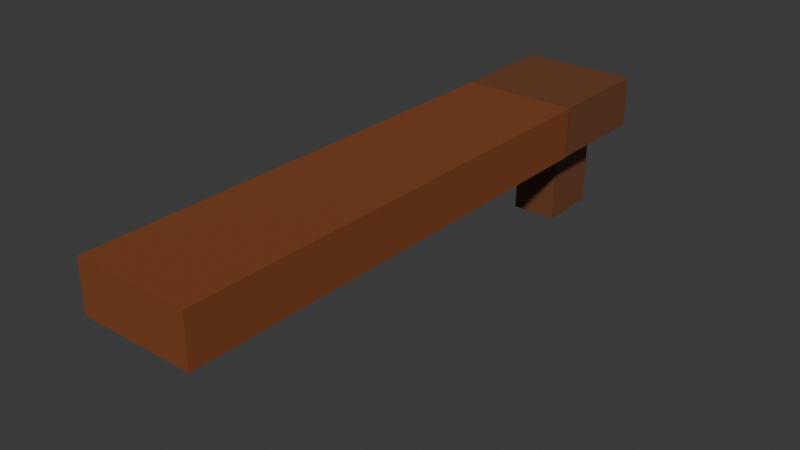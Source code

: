 # Source: ShotGun.blend  (saved by Blender 4.5.90; exported with 4.5.12 LTS)
import bpy
from mathutils import Matrix  # noqa: F401  (used for matrix-valued properties, if any)

bpy.ops.wm.read_factory_settings(use_empty=True)
scene = bpy.context.scene
scene.name = 'Scene'

# ---- collections
col_collection = bpy.data.collections.new('Collection'); scene.collection.children.link(col_collection)

# ---- materials (node trees are filled in below, after node groups)
mat_material = bpy.data.materials.new('Material')
mat_material.alpha_threshold = 0.0
mat_material.roughness = 0.5
mat_material.line_color = (0.0, 0.0, 0.0, 1.0)
mat_material_002 = bpy.data.materials.new('Material.002')
mat_material_001 = bpy.data.materials.new('Material.001')

# ---- material node trees
mat_material.use_nodes = True; mat_material.node_tree.nodes.clear()
_N = mat_material.node_tree.nodes; _L = mat_material.node_tree.links
n0 = _N.new('ShaderNodeOutputMaterial'); n0.name = 'Material Output'; n0.location = (200, 100)
n1 = _N.new('ShaderNodeBsdfPrincipled'); n1.name = 'Principled BSDF'; n1.location = (-200, 100)
n1.inputs[0].default_value = (0.2297, 0.06641, 0.02084, 1.0)
n1.inputs[3].default_value = 1.45
_L.new(n1.outputs[0], n0.inputs[0])
n0.is_active_output = True
mat_material_002.use_nodes = True; mat_material_002.node_tree.nodes.clear()
_N = mat_material_002.node_tree.nodes; _L = mat_material_002.node_tree.links
n0 = _N.new('ShaderNodeBsdfPrincipled'); n0.name = 'Principled BSDF'; n0.location = (-200, 100)
n0.inputs[0].default_value = (0.1673, 0.05925, 0.02307, 1.0)
n1 = _N.new('ShaderNodeOutputMaterial'); n1.name = 'Material Output'; n1.location = (200, 100)
_L.new(n0.outputs[0], n1.inputs[0])
n1.is_active_output = True
mat_material_001.use_nodes = True; mat_material_001.node_tree.nodes.clear()
_N = mat_material_001.node_tree.nodes; _L = mat_material_001.node_tree.links
n0 = _N.new('ShaderNodeBsdfPrincipled'); n0.name = 'Principled BSDF'; n0.location = (-200, 100)
n0.inputs[0].default_value = (0.06721, 0.002007, 0.001476, 1.0)
n1 = _N.new('ShaderNodeOutputMaterial'); n1.name = 'Material Output'; n1.location = (200, 100)
_L.new(n0.outputs[0], n1.inputs[0])
n1.is_active_output = True

# ---- world
world_world = bpy.data.worlds.new('World'); scene.world = world_world
world_world.use_nodes = True; world_world.node_tree.nodes.clear()
_N = world_world.node_tree.nodes; _L = world_world.node_tree.links
n0 = _N.new('ShaderNodeOutputWorld'); n0.name = 'World Output'; n0.location = (200, 100)
n1 = _N.new('ShaderNodeBackground'); n1.name = 'Background'; n1.location = (-200, 100)
n1.inputs[0].default_value = (0.05088, 0.05088, 0.05088, 1.0)
_L.new(n1.outputs[0], n0.inputs[0])
n0.is_active_output = True
world_world.color = (0.05088, 0.05088, 0.05088)
world_world.sun_shadow_jitter_overblur = 0.0

# ---- meshes
me_cube = bpy.data.meshes.new('Cube')
me_cube.from_pydata([(1.0, -0.0005758, 2.006), (1.0, -0.0005758, 0.006204), (1.0, -2.001, 2.006), (1.0, -2.001, 0.006204), (-1.0, -0.0005758, 2.006), (-1.0, -0.0005758, 0.006204), (-1.0, -2.001, 2.006), (-1.0, -2.001, 0.006204), (1.0, -0.0005758, 1.006), (1.0, -0.0005758, 0.5062), (1.0, -0.0005758, 1.506), (0.75, -0.0005758, 1.006), (0.5, -0.0005758, 0.5062), (0.5, -0.0005758, 1.506), (0.25, -0.0005758, 1.506), (0.25, -0.0005758, 0.5062), (0.75, -0.0005758, 0.5062), (0.75, -0.0005758, 1.506), (1.0, -0.0005758, 0.2562), (1.0, -0.0005758, 1.256), (0.875, -0.0005758, 1.006), (0.5, -0.0005758, 0.2562), (1.0, -0.0005758, 0.7562), (1.0, -0.0005758, 1.756), (0.5, -0.0005758, 1.756), (0.375, -0.0005758, 1.506), (0.125, -0.0005758, 1.506), (0.25, -0.0005758, 1.256), (0.25, -0.0005758, 1.756), (0.375, -0.0005758, 0.5062), (0.125, -0.0005758, 0.5062), (0.25, -0.0005758, 0.2562), (0.25, -0.0005758, 0.7562), (0.875, -0.0005758, 0.5062), (0.625, -0.0005758, 0.5062), (0.75, -0.0005758, 0.2562), (0.75, -0.0005758, 0.7562), (0.875, -0.0005758, 1.506), (0.625, -0.0005758, 1.506), (0.75, -0.0005758, 1.256), (0.75, -0.0005758, 1.756), (0.625, -0.0005758, 1.756), (0.6861, -0.0005758, 1.413), (0.875, -0.0005758, 1.256), (0.699, -0.0005758, 0.5755), (0.625, -0.0005758, 0.2562), (0.875, -0.0005758, 0.2562), (0.125, -0.0005758, 0.7562), (0.125, -0.0005758, 0.2562), (0.375, -0.0005758, 0.2562), (0.125, -0.0005758, 1.756), (0.125, -0.0005758, 1.256), (0.2979, -0.0005758, 1.414), (0.375, -0.0005758, 1.756), (0.2908, -0.0005758, 0.5954), (0.875, -0.0005758, 0.7562), (0.875, -0.0005758, 1.756), (0.5, -0.4857, 1.006), (0.75, -0.4857, 1.006), (0.25, -0.4857, 1.006), (0.5, -0.4857, 0.5062), (0.5, -0.4857, 1.506), (0.375, -0.4857, 1.006), (0.5, -0.4857, 1.256), (0.625, -0.4857, 1.006), (0.5, -0.4857, 0.7562), (0.375, -0.4857, 1.506), (0.25, -0.4857, 1.256), (0.375, -0.4857, 0.5062), (0.25, -0.4857, 0.7562), (0.625, -0.4857, 0.5062), (0.75, -0.4857, 0.7562), (0.625, -0.4857, 1.506), (0.75, -0.4857, 1.256), (0.6861, -0.4857, 1.413), (0.699, -0.4857, 0.5755), (0.2979, -0.4857, 1.414), (0.2908, -0.4857, 0.5954), (-1.0, -0.0005758, 1.006), (-1.0, -0.0005758, 0.5062), (-1.0, -0.0005758, 1.506), (-0.5, -0.0005758, 1.506), (-0.5, -0.0005758, 0.5062), (-0.75, -0.0005758, 1.006), (-0.75, -0.0005758, 0.5062), (-0.25, -0.0005758, 0.5062), (-0.25, -0.0005758, 1.506), (-0.75, -0.0005758, 1.506), (-1.0, -0.0005758, 0.2562), (-1.0, -0.0005758, 1.256), (-0.5, -0.0005758, 1.756), (-1.0, -0.0005758, 0.7562), (-1.0, -0.0005758, 1.756), (-0.5, -0.0005758, 0.2562), (-0.875, -0.0005758, 1.006), (-0.75, -0.0005758, 0.7562), (-0.75, -0.0005758, 0.2562), (-0.625, -0.0005758, 0.5062), (-0.875, -0.0005758, 0.5062), (-0.25, -0.0005758, 0.7562), (-0.25, -0.0005758, 0.2562), (-0.125, -0.0005758, 0.5062), (-0.375, -0.0005758, 0.5062), (-0.25, -0.0005758, 1.756), (-0.25, -0.0005758, 1.256), (-0.125, -0.0005758, 1.506), (-0.375, -0.0005758, 1.506), (-0.75, -0.0005758, 1.756), (-0.75, -0.0005758, 1.256), (-0.625, -0.0005758, 1.506), (-0.875, -0.0005758, 1.506), (-0.875, -0.0005758, 1.256), (-0.7071, -0.0005758, 1.424), (-0.625, -0.0005758, 1.756), (-0.2998, -0.0005758, 1.39), (-0.125, -0.0005758, 1.256), (-0.125, -0.0005758, 1.756), (-0.375, -0.0005758, 0.2562), (-0.125, -0.0005758, 0.2562), (-0.125, -0.0005758, 0.7562), (-0.875, -0.0005758, 0.2562), (-0.625, -0.0005758, 0.2562), (-0.7164, -0.0005758, 0.5778), (-0.875, -0.0005758, 0.7562), (-0.3053, -0.0005758, 0.5851), (-0.375, -0.0005758, 1.756), (-0.875, -0.0005758, 1.756), (-0.5, -0.4892, 1.006), (-0.5, -0.4892, 1.506), (-0.5, -0.4892, 0.5062), (-0.25, -0.4892, 1.006), (-0.75, -0.4892, 1.006), (-0.5, -0.4892, 0.7562), (-0.625, -0.4892, 1.006), (-0.5, -0.4892, 1.256), (-0.375, -0.4892, 1.006), (-0.75, -0.4892, 0.7562), (-0.625, -0.4892, 0.5062), (-0.25, -0.4892, 0.7562), (-0.375, -0.4892, 0.5062), (-0.25, -0.4892, 1.256), (-0.375, -0.4892, 1.506), (-0.75, -0.4892, 1.256), (-0.625, -0.4892, 1.506), (-0.7071, -0.4892, 1.424), (-0.2998, -0.4892, 1.39), (-0.7164, -0.4892, 0.5778), (-0.3053, -0.4892, 0.5851), (0.25, -0.05829, 1.006), (0.125, -0.05829, 1.006), (0.25, -0.05829, 1.256), (0.25, -0.05829, 0.7562), (0.125, -0.05829, 0.7562), (0.125, -0.05829, 1.256), (0.25, -0.5434, 1.006), (0.25, -0.5434, 1.256), (0.25, -0.5434, 0.7562), (-0.25, -0.05829, 1.006), (-0.125, -0.05829, 1.006), (-0.25, -0.05829, 0.7562), (-0.25, -0.05829, 1.256), (-0.125, -0.05829, 1.256), (-0.125, -0.05829, 0.7562), (-0.25, -0.5469, 1.006), (-0.25, -0.5469, 0.7562), (-0.25, -0.5469, 1.256)], [], [(3, 2, 6, 7), (5, 7, 6, 4, 92, 80, 89, 78, 91, 79, 88), (3, 1, 18, 9, 22, 8, 19, 10, 23, 0, 2), (55, 20, 8, 22), (36, 44, 75, 71), (13, 38, 72, 61), (51, 26, 14, 27), (49, 29, 12, 21), (48, 30, 15, 31), (140, 104, 160, 165), (46, 33, 9, 18), (45, 34, 16, 35), (42, 39, 73, 74), (43, 37, 10, 19), (42, 38, 17, 39), (38, 41, 40, 17), (13, 24, 41, 38), (25, 13, 61, 66), (52, 25, 66, 76), (11, 36, 71, 58), (20, 43, 19, 8), (11, 39, 43, 20), (39, 17, 37, 43), (34, 44, 36, 16), (39, 11, 58, 73), (29, 54, 77, 68), (21, 12, 34, 45), (35, 16, 33, 46), (30, 47, 32, 15), (31, 15, 29, 49), (26, 50, 28, 14), (59, 69, 156, 154), (54, 32, 69, 77), (27, 52, 76, 67), (27, 14, 25, 52), (25, 53, 24, 13), (14, 28, 53, 25), (34, 12, 60, 70), (15, 32, 54, 29), (12, 29, 68, 60), (33, 55, 22, 9), (16, 36, 55, 33), (36, 11, 20, 55), (37, 56, 23, 10), (17, 40, 56, 37), (77, 62, 57, 65), (76, 66, 61, 63), (75, 64, 58, 71), (64, 74, 73, 58), (57, 63, 74, 64), (63, 61, 72, 74), (60, 65, 75, 70), (65, 57, 64, 75), (62, 76, 63, 57), (59, 67, 76, 62), (68, 77, 65, 60), (69, 59, 62, 77), (69, 32, 151, 156), (47, 119, 162, 152), (44, 34, 70, 75), (38, 42, 74, 72), (114, 104, 140, 145), (123, 91, 78, 94), (124, 102, 139, 147), (121, 96, 84, 97), (120, 88, 79, 98), (119, 99, 159, 162), (118, 100, 85, 101), (117, 93, 82, 102), (115, 104, 86, 105), (97, 122, 146, 137), (112, 108, 87, 109), (111, 89, 80, 110), (108, 111, 110, 87), (83, 94, 111, 108), (94, 78, 89, 111), (102, 82, 129, 139), (82, 97, 137, 129), (106, 114, 145, 141), (81, 109, 113, 90), (109, 87, 107, 113), (104, 114, 106, 86), (83, 108, 142, 131), (112, 109, 143, 144), (99, 138, 164, 159), (105, 86, 103, 116), (100, 117, 102, 85), (5, 88, 120, 96, 121, 93, 117, 100, 118, 48, 31, 49, 21, 45, 35, 46, 18, 1), (23, 56, 40, 41, 24, 53, 28, 50, 116, 103, 125, 90, 113, 107, 126, 92, 4, 0), (101, 85, 99, 119), (96, 120, 98, 84), (5, 1, 3, 7), (93, 121, 97, 82), (95, 83, 131, 136), (81, 106, 141, 128), (97, 84, 95, 122), (95, 123, 94, 83), (84, 98, 123, 95), (98, 79, 91, 123), (122, 95, 136, 146), (85, 102, 124, 99), (115, 51, 153, 161), (86, 106, 125, 103), (106, 81, 90, 125), (87, 110, 126, 107), (110, 80, 92, 126), (147, 132, 127, 135), (146, 136, 131, 133), (145, 134, 128, 141), (134, 144, 143, 128), (127, 133, 144, 134), (133, 131, 142, 144), (130, 135, 145, 140), (135, 127, 134, 145), (132, 146, 133, 127), (129, 137, 146, 132), (138, 147, 135, 130), (139, 129, 132, 147), (51, 27, 150, 153), (108, 112, 144, 142), (109, 81, 128, 143), (99, 124, 147, 138), (6, 2, 0, 4), (138, 130, 163, 164), (50, 26, 51, 115, 105, 116), (47, 30, 48, 118, 101, 119), (152, 149, 148, 151), (149, 153, 150, 148), (148, 150, 155, 154), (151, 148, 154, 156), (162, 159, 157, 158), (158, 157, 160, 161), (160, 157, 163, 165), (157, 159, 164, 163), (149, 152, 162, 158, 161, 153), (67, 59, 154, 155), (32, 47, 152, 151), (104, 115, 161, 160), (130, 140, 165, 163), (27, 67, 155, 150)])
_uv = me_cube.uv_layers.new(name='UVMap')
_uv.uv.foreach_set('vector', [0.375, 0.75, 0.625, 0.75, 0.625, 1.0, 0.375, 1.0, 0.125, 0.5, 0.375, 1.0, 0.875, 0.75, 0.875, 0.5, 0.7812, 0.5, 0.6875, 0.5, 0.5938, 0.5, 0.5, 0.5, 0.4062, 0.5, 0.3125, 0.5, 0.2188, 0.5, 0.375, 0.75, 0.375, 0.5, 0.4062, 0.5, 0.4375, 0.5, 0.4688, 0.5, 0.5, 0.5, 0.5312, 0.5, 0.5625, 0.5, 0.5938, 0.5, 0.625, 0.5, 0.625, 0.75, 0.4648, 0.5, 0.5, 0.5, 0.5, 0.5, 0.4688, 0.5, 0.4609, 0.5, 0.457, 0.5, 0.457, 0.5, 0.4609, 0.5, 0.5938, 0.5, 0.5859, 0.5, 0.5859, 0.5, 0.5938, 0.5, 0.5586, 0.5, 0.6172, 0.5, 0.6094, 0.5, 0.5547, 0.5, 0.3477, 0.5, 0.3984, 0.5, 0.4062, 0.5, 0.3594, 0.5, 0.3242, 0.5, 0.3828, 0.5, 0.3906, 0.5, 0.3359, 0.5, 0.5703, 0.5, 0.5703, 0.5, 0.5703, 0.5, 0.5703, 0.5, 0.3945, 0.5, 0.4297, 0.5, 0.4375, 0.5, 0.4062, 0.5, 0.3711, 0.5, 0.4141, 0.5, 0.4219, 0.5, 0.3828, 0.5, 0.543, 0.5, 0.5391, 0.5, 0.5391, 0.5, 0.543, 0.5, 0.5352, 0.5, 0.5703, 0.5, 0.5625, 0.5, 0.5312, 0.5, 0.543, 0.5, 0.5859, 0.5, 0.5781, 0.5, 0.5391, 0.5, 0.5859, 0.5, 0.6289, 0.5, 0.6172, 0.5, 0.5781, 0.5, 0.5938, 0.5, 0.6406, 0.5, 0.6289, 0.5, 0.5859, 0.5, 0.6016, 0.5, 0.5938, 0.5, 0.5938, 0.5, 0.6016, 0.5, 0.5508, 0.5, 0.6016, 0.5, 0.6016, 0.5, 0.5508, 0.5, 0.5, 0.5, 0.4609, 0.5, 0.4609, 0.5, 0.5, 0.5, 0.5, 0.5, 0.5352, 0.5, 0.5312, 0.5, 0.5, 0.5, 0.5, 0.5, 0.5391, 0.5, 0.5352, 0.5, 0.5, 0.5, 0.5391, 0.5, 0.5781, 0.5, 0.5703, 0.5, 0.5352, 0.5, 0.4141, 0.5, 0.457, 0.5, 0.4609, 0.5, 0.4219, 0.5, 0.5391, 0.5, 0.5, 0.5, 0.5, 0.5, 0.5391, 0.5, 0.3984, 0.5, 0.4492, 0.5, 0.4492, 0.5, 0.3984, 0.5, 0.3594, 0.5, 0.4062, 0.5, 0.4141, 0.5, 0.3711, 0.5, 0.3828, 0.5, 0.4219, 0.5, 0.4297, 0.5, 0.3945, 0.5, 0.3828, 0.5, 0.4414, 0.5, 0.4453, 0.5, 0.3906, 0.5, 0.3359, 0.5, 0.3906, 0.5, 0.3984, 0.5, 0.3477, 0.5, 0.6172, 0.5, 0.6758, 0.5, 0.6641, 0.5, 0.6094, 0.5, 0.5, 0.5, 0.4453, 0.5, 0.4453, 0.5, 0.5, 0.5, 0.4492, 0.5, 0.4453, 0.5, 0.4453, 0.5, 0.4492, 0.5, 0.5547, 0.5, 0.5508, 0.5, 0.5508, 0.5, 0.5547, 0.5, 0.5547, 0.5, 0.6094, 0.5, 0.6016, 0.5, 0.5508, 0.5, 0.6016, 0.5, 0.6523, 0.5, 0.6406, 0.5, 0.5938, 0.5, 0.6094, 0.5, 0.6641, 0.5, 0.6523, 0.5, 0.6016, 0.5, 0.4141, 0.5, 0.4062, 0.5, 0.4062, 0.5, 0.4141, 0.5, 0.3906, 0.5, 0.4453, 0.5, 0.4492, 0.5, 0.3984, 0.5, 0.4062, 0.5, 0.3984, 0.5, 0.3984, 0.5, 0.4062, 0.5, 0.4297, 0.5, 0.4648, 0.5, 0.4688, 0.5, 0.4375, 0.5, 0.4219, 0.5, 0.4609, 0.5, 0.4648, 0.5, 0.4297, 0.5, 0.4609, 0.5, 0.5, 0.5, 0.5, 0.5, 0.4648, 0.5, 0.5703, 0.5, 0.6055, 0.5, 0.5938, 0.5, 0.5625, 0.5, 0.5781, 0.5, 0.6172, 0.5, 0.6055, 0.5, 0.5703, 0.5, 0.4492, 0.5, 0.5, 0.5, 0.5, 0.5, 0.4531, 0.5, 0.5508, 0.5, 0.6016, 0.5, 0.5938, 0.5, 0.5469, 0.5, 0.457, 0.5, 0.5, 0.5, 0.5, 0.5, 0.4609, 0.5, 0.5, 0.5, 0.543, 0.5, 0.5391, 0.5, 0.5, 0.5, 0.5, 0.5, 0.5469, 0.5, 0.543, 0.5, 0.5, 0.5, 0.5469, 0.5, 0.5938, 0.5, 0.5859, 0.5, 0.543, 0.5, 0.4062, 0.5, 0.4531, 0.5, 0.457, 0.5, 0.4141, 0.5, 0.4531, 0.5, 0.5, 0.5, 0.5, 0.5, 0.457, 0.5, 0.5, 0.5, 0.5508, 0.5, 0.5469, 0.5, 0.5, 0.5, 0.5, 0.5, 0.5547, 0.5, 0.5508, 0.5, 0.5, 0.5, 0.3984, 0.5, 0.4492, 0.5, 0.4531, 0.5, 0.4062, 0.5, 0.4453, 0.5, 0.5, 0.5, 0.5, 0.5, 0.4492, 0.5, 0.4453, 0.5, 0.4453, 0.5, 0.4453, 0.5, 0.4453, 0.5, 0.4414, 0.5, 0.4336, 0.5, 0.4336, 0.5, 0.4414, 0.5, 0.457, 0.5, 0.4141, 0.5, 0.4141, 0.5, 0.457, 0.5, 0.5859, 0.5, 0.543, 0.5, 0.543, 0.5, 0.5859, 0.5, 0.5742, 0.5, 0.5703, 0.5, 0.5703, 0.5, 0.5742, 0.5, 0.4102, 0.5, 0.4062, 0.5, 0.5, 0.5, 0.5, 0.5, 0.4258, 0.5, 0.3516, 0.5, 0.3516, 0.5, 0.4258, 0.5, 0.2539, 0.5, 0.2422, 0.5, 0.3281, 0.5, 0.3359, 0.5, 0.2305, 0.5, 0.2188, 0.5, 0.3125, 0.5, 0.3203, 0.5, 0.4336, 0.5, 0.4297, 0.5, 0.4297, 0.5, 0.4336, 0.5, 0.3008, 0.5, 0.2891, 0.5, 0.3594, 0.5, 0.3672, 0.5, 0.2773, 0.5, 0.2656, 0.5, 0.3438, 0.5, 0.3516, 0.5, 0.5664, 0.5, 0.5703, 0.5, 0.6406, 0.5, 0.6328, 0.5, 0.3359, 0.5, 0.418, 0.5, 0.418, 0.5, 0.3359, 0.5, 0.582, 0.5, 0.5859, 0.5, 0.6719, 0.5, 0.6641, 0.5, 0.5898, 0.5, 0.5938, 0.5, 0.6875, 0.5, 0.6797, 0.5, 0.5859, 0.5, 0.5898, 0.5, 0.6797, 0.5, 0.6719, 0.5, 0.5, 0.5, 0.5, 0.5, 0.5898, 0.5, 0.5859, 0.5, 0.5, 0.5, 0.5, 0.5, 0.5938, 0.5, 0.5898, 0.5, 0.3516, 0.5, 0.3438, 0.5, 0.3438, 0.5, 0.3516, 0.5, 0.3438, 0.5, 0.3359, 0.5, 0.3359, 0.5, 0.3438, 0.5, 0.6484, 0.5, 0.5742, 0.5, 0.5742, 0.5, 0.6484, 0.5, 0.6562, 0.5, 0.6641, 0.5, 0.7461, 0.5, 0.7344, 0.5, 0.6641, 0.5, 0.6719, 0.5, 0.7578, 0.5, 0.7461, 0.5, 0.5703, 0.5, 0.5742, 0.5, 0.6484, 0.5, 0.6406, 0.5, 0.5, 0.5, 0.5859, 0.5, 0.5859, 0.5, 0.5, 0.5, 0.582, 0.5, 0.6641, 0.5, 0.6641, 0.5, 0.582, 0.5, 0.4297, 0.5, 0.4297, 0.5, 0.4297, 0.5, 0.4297, 0.5, 0.6328, 0.5, 0.6406, 0.5, 0.7109, 0.5, 0.6992, 0.5, 0.2891, 0.5, 0.2773, 0.5, 0.3516, 0.5, 0.3594, 0.5, 0.125, 0.5, 0.2188, 0.5, 0.2305, 0.5, 0.2422, 0.5, 0.2539, 0.5, 0.2656, 0.5, 0.2773, 0.5, 0.2891, 0.5, 0.3008, 0.5, 0.3242, 0.5, 0.3359, 0.5, 0.3477, 0.5, 0.3594, 0.5, 0.3711, 0.5, 0.3828, 0.5, 0.3945, 0.5, 0.4062, 0.5, 0.375, 0.5, 0.5938, 0.5, 0.6055, 0.5, 0.6172, 0.5, 0.6289, 0.5, 0.6406, 0.5, 0.6523, 0.5, 0.6641, 0.5, 0.6758, 0.5, 0.6992, 0.5, 0.7109, 0.5, 0.7227, 0.5, 0.7344, 0.5, 0.7461, 0.5, 0.7578, 0.5, 0.7695, 0.5, 0.7812, 0.5, 0.875, 0.5, 0.625, 0.5, 0.3672, 0.5, 0.3594, 0.5, 0.4297, 0.5, 0.4336, 0.5, 0.2422, 0.5, 0.2305, 0.5, 0.3203, 0.5, 0.3281, 0.5, 0.125, 0.5, 0.375, 0.5, 0.375, 0.75, 0.375, 1.0, 0.2656, 0.5, 0.2539, 0.5, 0.3359, 0.5, 0.3438, 0.5, 0.4141, 0.5, 0.5, 0.5, 0.5, 0.5, 0.4141, 0.5, 0.6562, 0.5, 0.6484, 0.5, 0.6484, 0.5, 0.6562, 0.5, 0.3359, 0.5, 0.3281, 0.5, 0.4141, 0.5, 0.418, 0.5, 0.4141, 0.5, 0.4102, 0.5, 0.5, 0.5, 0.5, 0.5, 0.3281, 0.5, 0.3203, 0.5, 0.4102, 0.5, 0.4141, 0.5, 0.3203, 0.5, 0.3125, 0.5, 0.4062, 0.5, 0.4102, 0.5, 0.418, 0.5, 0.4141, 0.5, 0.4141, 0.5, 0.418, 0.5, 0.3594, 0.5, 0.3516, 0.5, 0.4258, 0.5, 0.4297, 0.5, 0.5664, 0.5, 0.5586, 0.5, 0.5586, 0.5, 0.5664, 0.5, 0.6406, 0.5, 0.6484, 0.5, 0.7227, 0.5, 0.7109, 0.5, 0.6484, 0.5, 0.6562, 0.5, 0.7344, 0.5, 0.7227, 0.5, 0.6719, 0.5, 0.6797, 0.5, 0.7695, 0.5, 0.7578, 0.5, 0.6797, 0.5, 0.6875, 0.5, 0.7812, 0.5, 0.7695, 0.5, 0.4258, 0.5, 0.4219, 0.5, 0.5, 0.5, 0.5, 0.5, 0.418, 0.5, 0.4141, 0.5, 0.5, 0.5, 0.5, 0.5, 0.5742, 0.5, 0.5781, 0.5, 0.6562, 0.5, 0.6484, 0.5, 0.5781, 0.5, 0.582, 0.5, 0.6641, 0.5, 0.6562, 0.5, 0.5, 0.5, 0.5, 0.5, 0.582, 0.5, 0.5781, 0.5, 0.5, 0.5, 0.5, 0.5, 0.5859, 0.5, 0.582, 0.5, 0.5, 0.5, 0.5, 0.5, 0.5742, 0.5, 0.5703, 0.5, 0.5, 0.5, 0.5, 0.5, 0.5781, 0.5, 0.5742, 0.5, 0.4219, 0.5, 0.418, 0.5, 0.5, 0.5, 0.5, 0.5, 0.3438, 0.5, 0.3359, 0.5, 0.418, 0.5, 0.4219, 0.5, 0.4297, 0.5, 0.4258, 0.5, 0.5, 0.5, 0.5, 0.5, 0.3516, 0.5, 0.3438, 0.5, 0.4219, 0.5, 0.4258, 0.5, 0.5586, 0.5, 0.5547, 0.5, 0.5547, 0.5, 0.5586, 0.5, 0.5859, 0.5, 0.582, 0.5, 0.582, 0.5, 0.5859, 0.5, 0.6641, 0.5, 0.6562, 0.5, 0.6562, 0.5, 0.6641, 0.5, 0.4297, 0.5, 0.4258, 0.5, 0.4258, 0.5, 0.4297, 0.5, 0.875, 0.75, 0.625, 0.75, 0.625, 0.5, 0.875, 0.5, 0.4297, 0.5, 0.5, 0.5, 0.5, 0.5, 0.4297, 0.5, 0.6758, 0.5, 0.6172, 0.5, 0.5586, 0.5, 0.5664, 0.5, 0.6328, 0.5, 0.6992, 0.5, 0.4414, 0.5, 0.3828, 0.5, 0.3242, 0.5, 0.3008, 0.5, 0.3672, 0.5, 0.4336, 0.5, 0.4414, 0.5, 0.5, 0.5, 0.5, 0.5, 0.4453, 0.5, 0.5, 0.5, 0.5586, 0.5, 0.5547, 0.5, 0.5, 0.5, 0.5, 0.5, 0.5547, 0.5, 0.5547, 0.5, 0.5, 0.5, 0.4453, 0.5, 0.5, 0.5, 0.5, 0.5, 0.4453, 0.5, 0.4336, 0.5, 0.4297, 0.5, 0.5, 0.5, 0.5, 0.5, 0.5, 0.5, 0.5, 0.5, 0.5703, 0.5, 0.5664, 0.5, 0.5703, 0.5, 0.5, 0.5, 0.5, 0.5, 0.5703, 0.5, 0.5, 0.5, 0.4297, 0.5, 0.4297, 0.5, 0.5, 0.5, 0.5, 0.5, 0.4414, 0.5, 0.4336, 0.5, 0.5, 0.5, 0.5664, 0.5, 0.5586, 0.5, 0.5547, 0.5, 0.5, 0.5, 0.5, 0.5, 0.5547, 0.5, 0.4453, 0.5, 0.4414, 0.5, 0.4414, 0.5, 0.4453, 0.5, 0.5703, 0.5, 0.5664, 0.5, 0.5664, 0.5, 0.5703, 0.5, 0.5, 0.5, 0.5703, 0.5, 0.5703, 0.5, 0.5, 0.5, 0.5547, 0.5, 0.5547, 0.5, 0.5547, 0.5, 0.5547, 0.5])
me_cube.materials.append(mat_material)
me_cube.use_mirror_vertex_groups = False
me_cube.update()
me_cube_001 = bpy.data.meshes.new('Cube.001')
me_cube_001.from_pydata([(-1.0, -1.0, -1.0), (-1.0, -1.0, 1.0), (-1.0, 1.0, -1.0), (-1.0, 1.0, 1.0), (1.0, -1.0, -1.0), (1.0, -1.0, 1.0), (1.0, 1.0, -1.0), (1.0, 1.0, 1.0)], [], [(0, 1, 3, 2), (2, 3, 7, 6), (6, 7, 5, 4), (4, 5, 1, 0), (2, 6, 4, 0), (7, 3, 1, 5)])
_uv = me_cube_001.uv_layers.new(name='UVMap')
_uv.uv.foreach_set('vector', [0.375, 0.0, 0.625, 0.0, 0.625, 0.25, 0.375, 0.25, 0.375, 0.25, 0.625, 0.25, 0.625, 0.5, 0.375, 0.5, 0.375, 0.5, 0.625, 0.5, 0.625, 0.75, 0.375, 0.75, 0.375, 0.75, 0.625, 0.75, 0.625, 1.0, 0.375, 1.0, 0.125, 0.5, 0.375, 0.5, 0.375, 0.75, 0.125, 0.75, 0.625, 0.5, 0.875, 0.5, 0.875, 0.75, 0.625, 0.75])
me_cube_001.materials.append(mat_material_002)
me_cube_001.update()
me_cube_002 = bpy.data.meshes.new('Cube.002')
me_cube_002.from_pydata([(-1.0, -1.0, -1.0), (-1.0, -1.0, 1.0), (-1.0, 1.0, -1.0), (-1.0, 1.0, 1.0), (1.0, -1.0, -1.0), (1.0, -1.0, 1.0), (1.0, 1.0, -1.0), (1.0, 1.0, 1.0)], [], [(0, 1, 3, 2), (2, 3, 7, 6), (6, 7, 5, 4), (4, 5, 1, 0), (2, 6, 4, 0), (7, 3, 1, 5)])
_uv = me_cube_002.uv_layers.new(name='UVMap')
_uv.uv.foreach_set('vector', [0.375, 0.0, 0.625, 0.0, 0.625, 0.25, 0.375, 0.25, 0.375, 0.25, 0.625, 0.25, 0.625, 0.5, 0.375, 0.5, 0.375, 0.5, 0.625, 0.5, 0.625, 0.75, 0.375, 0.75, 0.375, 0.75, 0.625, 0.75, 0.625, 1.0, 0.375, 1.0, 0.125, 0.5, 0.375, 0.5, 0.375, 0.75, 0.125, 0.75, 0.625, 0.5, 0.875, 0.5, 0.875, 0.75, 0.625, 0.75])
me_cube_002.materials.append(mat_material_002)
me_cube_002.update()
me_cube_003 = bpy.data.meshes.new('Cube.003')
me_cube_003.from_pydata([(-0.9323, -1.924, -0.3742), (-0.9323, -1.924, 1.0), (-0.9323, 0.06393, -0.3742), (-0.9323, 0.06393, 1.0), (0.8882, -1.924, -0.3742), (0.8882, -1.924, 1.0), (0.8882, 0.06393, -0.3742), (0.8882, 0.06393, 0.9184), (-0.9323, -1.924, -0.03065), (-0.9323, -1.924, 0.3129), (-0.9323, -1.924, 0.6565), (0.8882, -1.924, 0.6565), (0.8882, -1.924, 0.3129), (0.8882, -1.924, -0.03065), (-0.3472, -1.924, -0.3742), (0.3039, -1.924, -0.3742), (0.3039, -1.924, 1.0), (-0.3472, -1.924, 1.0), (0.3039, -1.924, -0.03065), (-0.3472, -1.924, -0.03065), (0.3039, -1.924, 0.3129), (-0.3472, -1.924, 0.3129), (0.3039, -1.924, 0.6565), (-0.3472, -1.924, 0.6565), (-0.3472, -0.1975, -0.3742), (-0.02205, -0.1975, -0.3742), (0.3039, -0.1975, -0.3742), (0.3039, -0.1975, 1.0), (-0.02205, -0.1975, 1.0), (-0.3472, -0.1975, 1.0), (0.3039, -0.1975, -0.03065), (-0.02205, -0.1975, -0.03065), (-0.3472, -0.1975, -0.03065), (0.3039, -0.1975, 0.3129), (-0.02205, -0.1975, 0.3129), (-0.3472, -0.1975, 0.3129), (0.3039, -0.1975, 0.6565), (-0.02205, -0.1975, 0.6565), (-0.3472, -0.1975, 0.6565), (-0.9323, 0.06393, 0.3129), (-0.02205, 0.06393, -0.3742), (-0.02205, 0.06393, 1.0), (0.8882, 0.06393, 0.3129), (-0.02205, 0.06393, 0.3129), (-0.9323, 0.06393, -0.03065), (-0.331, 0.06393, -0.3742), (0.2891, 0.06393, 1.0), (0.8882, 0.06393, -0.03065), (-0.9323, 0.06393, 0.6565), (0.2891, 0.06393, -0.3742), (-0.331, 0.06393, 1.0), (0.8882, 0.06393, 0.6565), (0.2891, 0.06393, 0.3129), (-0.331, 0.06393, 0.3129), (-0.02205, 0.06393, -0.03065), (-0.02205, 0.06393, 0.6565), (-0.331, 0.06393, 0.6565), (-0.331, 0.06393, -0.03065), (0.2891, 0.06393, -0.03065), (0.2891, 0.06393, 0.6565), (-0.9323, 0.06393, 0.8282), (-0.6317, 0.06393, 1.646), (-0.6317, 0.06393, 0.6565), (-0.331, 0.06393, 0.8282), (-0.6317, 0.06393, 0.8282), (-0.9323, 0.06393, 0.7423), (-0.4813, 0.06393, 1.646), (-0.4813, 0.06393, 0.6565), (-0.331, 0.06393, 0.7423), (-0.9323, 0.06393, 0.9141), (-0.782, 0.06393, 1.646), (-0.782, 0.06393, 0.6565), (-0.331, 0.06393, 0.9141), (-0.4813, 0.06393, 0.8282), (-0.782, 0.06393, 0.8282), (-0.6317, 0.06393, 0.7423), (-0.6317, 0.06393, 1.429), (-0.782, 0.06393, 1.086), (-0.782, 0.06393, 0.7423), (-0.4813, 0.06393, 0.7423), (-0.4975, 0.06393, 1.221), (-0.9323, 0.06393, -0.2024), (-0.6317, 0.06393, -1.108), (-0.6317, 0.06393, -0.03065), (-0.331, 0.06393, -0.2024), (-0.6317, 0.06393, -0.2024), (-0.9323, 0.06393, -0.2883), (-0.782, 0.06393, -1.108), (-0.4813, 0.06393, -0.03065), (-0.331, 0.06393, -0.2883), (-0.9323, 0.06393, -0.1165), (-0.4813, 0.06393, -1.108), (-0.782, 0.06393, -0.03065), (-0.331, 0.06393, -0.1165), (-0.4813, 0.06393, -0.2024), (-0.782, 0.06393, -0.2024), (-0.6317, 0.06393, -1.022), (-0.6317, 0.06393, -0.1165), (-0.782, 0.06393, -0.1165), (-0.782, 0.06393, -0.2883), (-0.4813, 0.06393, -0.2883), (-0.4813, 0.06393, -0.1165), (0.5887, 0.06393, 1.518), (0.8882, 0.06393, 0.8282), (0.5887, 0.06393, 0.6565), (0.2891, 0.06393, 0.8282), (0.5887, 0.06393, 0.8282), (0.7384, 0.06393, 1.518), (0.8882, 0.06393, 0.7423), (0.7384, 0.06393, 0.6565), (0.2891, 0.06393, 0.7423), (0.4389, 0.06393, 1.518), (0.8882, 0.06393, 0.9141), (0.4389, 0.06393, 0.6565), (0.2891, 0.06393, 0.9141), (0.7384, 0.06393, 0.8282), (0.4389, 0.06393, 0.8282), (0.5887, 0.06393, 0.7423), (0.5887, 0.06393, 0.9478), (0.4389, 0.06393, 0.9297), (0.4389, 0.06393, 0.7423), (0.7384, 0.06393, 0.7423), (0.7384, 0.06393, 0.9478), (0.8882, -1.924, 0.8282), (0.8882, 0.06393, -0.2024), (0.8882, -1.924, -0.2024), (0.5887, 0.06393, -0.03065), (0.2891, 0.06393, -0.2024), (0.5887, 0.06393, -0.2024), (0.8882, 0.06393, -0.2883), (0.4389, 0.06393, -0.9017), (0.7384, 0.06393, -0.03065), (0.2891, 0.06393, -0.2883), (0.8882, 0.06393, -0.1165), (0.7384, 0.06393, -0.9017), (0.4389, 0.06393, -0.03065), (0.2891, 0.06393, -0.1165), (0.7384, 0.06393, -0.2024), (0.4389, 0.06393, -0.2024), (0.5887, 0.06393, -0.2883), (0.5887, 0.06393, -0.1165), (0.4389, 0.06393, -0.1165), (0.4389, 0.06393, -0.2883), (0.7384, 0.06393, -0.2883), (0.7384, 0.06393, -0.1165), (0.596, -1.924, 1.506), (0.596, -1.924, 0.6565), (0.3039, -1.924, 0.8282), (0.596, -1.924, 0.8282), (0.8882, -1.924, 0.9141), (0.8882, -1.924, 0.7423), (0.4499, -1.924, 1.506), (0.4499, -1.924, 0.6565), (0.3039, -1.924, 0.7423), (0.7421, -1.924, 1.506), (0.7421, -1.924, 0.6565), (0.3039, -1.924, 0.9141), (0.4499, -1.924, 0.8282), (0.7421, -1.924, 0.8282), (0.596, -1.924, 0.7423), (0.596, -1.924, 0.9141), (0.7421, -1.924, 0.9141), (0.7421, -1.924, 0.7423), (0.4499, -1.924, 0.9141), (0.4499, -1.924, 0.7423), (-0.9323, -1.924, 0.8282), (-0.6397, -1.924, 1.436), (-0.6397, -1.924, 0.6565), (-0.3472, -1.924, 0.8282), (-0.6397, -1.924, 0.8282), (-0.9323, -1.924, 0.9141), (-0.786, -1.924, 1.436), (-0.786, -1.924, 0.6565), (-0.3472, -1.924, 0.7423), (-0.9323, -1.924, 0.7423), (-0.4935, -1.924, 1.436), (-0.4935, -1.924, 0.6565), (-0.3472, -1.924, 0.9141), (-0.786, -1.924, 0.8282), (-0.4935, -1.924, 0.8282), (-0.6397, -1.924, 0.7423), (-0.6397, -1.924, 0.9141), (-0.4935, -1.924, 0.9141), (-0.4935, -1.924, 0.7423), (-0.786, -1.924, 0.7423), (-0.786, -1.924, 0.9141), (0.596, -1.924, -0.7938), (0.596, -1.924, -0.03065), (0.3039, -1.924, -0.2024), (0.596, -1.924, -0.2024), (0.8882, -1.924, -0.2883), (0.7421, -1.924, -0.7938), (0.4499, -1.924, -0.03065), (0.3039, -1.924, -0.2883), (0.4499, -1.924, -0.7938), (0.8882, -1.924, -0.1165), (0.7421, -1.924, -0.03065), (0.3039, -1.924, -0.1165), (0.4499, -1.924, -0.2024), (0.7421, -1.924, -0.2024), (0.596, -1.924, -0.2883), (0.596, -1.924, -0.1165), (0.7421, -1.924, -0.1165), (0.7421, -1.924, -0.2883), (0.4499, -1.924, -0.2883), (0.4499, -1.924, -0.1165), (-0.9323, -1.924, -0.2024), (-0.6397, -1.924, -0.7862), (-0.6397, -1.924, -0.03065), (-0.3472, -1.924, -0.2024), (-0.6397, -1.924, -0.2024), (-0.9323, -1.924, -0.1165), (-0.4935, -1.924, -0.7862), (-0.786, -1.924, -0.03065), (-0.3472, -1.924, -0.2883), (-0.9323, -1.924, -0.2883), (-0.786, -1.924, -0.7862), (-0.4935, -1.924, -0.03065), (-0.3472, -1.924, -0.1165), (-0.786, -1.924, -0.2024), (-0.4935, -1.924, -0.2024), (-0.6397, -1.924, -0.2883), (-0.6397, -1.924, -0.1165), (-0.4935, -1.924, -0.1165), (-0.4935, -1.924, -0.2883), (-0.786, -1.924, -0.2883), (-0.786, -1.924, -0.1165)], [], [(0, 215, 206, 211, 8, 9, 10, 174, 165, 170, 1, 3, 69, 60, 65, 48, 39, 44, 90, 81, 86, 2), (122, 107, 112), (6, 129, 124, 133, 47, 42, 51, 108, 103, 112, 7, 5, 149, 123, 150, 11, 12, 13, 195, 125, 190, 4), (185, 171, 1, 170), (226, 213, 8, 211), (19, 21, 9, 8, 213, 208, 217), (21, 23, 176, 167, 172, 10, 9), (205, 192, 18, 197), (164, 157, 147, 153), (17, 177, 168, 173, 23, 38, 29), (13, 12, 20, 18, 192, 187, 196), (12, 11, 155, 146, 152, 22, 20), (15, 193, 188, 197, 18, 30, 26), (18, 20, 33, 30), (163, 151, 16, 156), (20, 22, 36, 33), (26, 30, 31, 25), (25, 31, 32, 24), (30, 33, 34, 31), (31, 34, 35, 32), (33, 36, 37, 34), (34, 37, 38, 35), (36, 27, 28, 37), (37, 28, 29, 38), (23, 21, 35, 38), (21, 19, 32, 35), (19, 218, 209, 214, 14, 24, 32), (22, 153, 147, 156, 16, 27, 36), (204, 198, 188, 193), (58, 52, 42, 47, 131, 126, 135), (57, 53, 43, 54), (56, 68, 63, 72, 50, 41, 55), (53, 56, 55, 43), (39, 48, 71, 62, 67, 56, 53), (80, 66, 50, 72), (45, 89, 84, 93, 57, 54, 40), (101, 88, 57, 93), (44, 39, 53, 57, 88, 83, 92), (144, 131, 47, 133), (40, 54, 58, 136, 127, 132, 49), (54, 43, 52, 58), (52, 59, 113, 104, 109, 51, 42), (43, 55, 59, 52), (55, 41, 46, 114, 105, 110, 59), (79, 73, 63, 68), (78, 74, 64, 75), (77, 70, 61, 76), (74, 77, 76, 64), (60, 69, 77, 74), (69, 3, 70, 77), (71, 78, 75, 62), (48, 65, 78, 71), (65, 60, 74, 78), (67, 79, 68, 56), (62, 75, 79, 67), (75, 64, 73, 79), (73, 80, 72, 63), (64, 76, 80, 73), (76, 61, 66, 80), (100, 94, 84, 89), (99, 95, 85, 96), (98, 92, 83, 97), (95, 98, 97, 85), (81, 90, 98, 95), (90, 44, 92, 98), (87, 99, 96, 82), (2, 86, 99, 87), (86, 81, 95, 99), (91, 100, 89, 45), (82, 96, 100, 91), (96, 85, 94, 100), (94, 101, 93, 84), (85, 97, 101, 94), (97, 83, 88, 101), (121, 115, 103, 108), (120, 116, 106, 117), (119, 111, 102, 118), (116, 119, 118, 106), (105, 114, 119, 116), (114, 46, 111, 119), (113, 120, 117, 104), (59, 110, 120, 113), (110, 105, 116, 120), (109, 121, 108, 51), (104, 117, 121, 109), (117, 106, 115, 121), (115, 122, 112, 103), (106, 118, 122, 115), (118, 102, 107, 122), (143, 137, 124, 129), (142, 138, 128, 139), (141, 135, 126, 140), (138, 141, 140, 128), (127, 136, 141, 138), (136, 58, 135, 141), (134, 130, 142, 139, 143), (49, 132, 142, 130), (132, 127, 138, 142), (134, 143, 129, 6), (203, 199, 189, 200), (139, 128, 137, 143), (137, 144, 133, 124), (128, 140, 144, 137), (140, 126, 131, 144), (162, 158, 148, 159), (161, 154, 145, 160), (158, 161, 160, 148), (123, 149, 161, 158), (149, 5, 154, 161), (155, 162, 159, 146), (11, 150, 162, 155), (150, 123, 158, 162), (157, 163, 156, 147), (148, 160, 163, 157), (160, 145, 151, 163), (152, 164, 153, 22), (146, 159, 164, 152), (159, 148, 157, 164), (184, 178, 165, 174), (183, 179, 169, 180), (182, 175, 166, 181), (179, 182, 181, 169), (168, 177, 182, 179), (177, 17, 175, 182), (176, 183, 180, 167), (23, 173, 183, 176), (173, 168, 179, 183), (172, 184, 174, 10), (167, 180, 184, 172), (180, 169, 178, 184), (178, 185, 170, 165), (169, 181, 185, 178), (181, 166, 171, 185), (3, 1, 171, 70), (70, 171, 166, 175, 66, 61), (29, 50, 66, 175, 17), (27, 46, 41, 50, 29, 28), (151, 111, 46, 27, 16), (111, 151, 145, 154, 107, 102), (107, 154, 5, 112), (202, 196, 187, 201), (199, 202, 201, 189), (125, 195, 202, 199), (195, 13, 196, 202), (191, 203, 200, 186), (4, 190, 203, 191), (190, 125, 199, 203), (194, 204, 193, 15), (186, 200, 204, 194), (200, 189, 198, 204), (198, 205, 197, 188), (189, 201, 205, 198), (201, 187, 192, 205), (225, 219, 206, 215), (224, 220, 210, 221), (223, 217, 208, 222), (220, 223, 222, 210), (209, 218, 223, 220), (218, 19, 217, 223), (212, 224, 221, 207), (14, 214, 224, 212), (214, 209, 220, 224), (216, 225, 215, 0), (207, 221, 225, 216), (221, 210, 219, 225), (219, 226, 211, 206), (210, 222, 226, 219), (222, 208, 213, 226), (207, 216, 212), (0, 2, 87, 216), (82, 91, 212, 207, 216, 87), (24, 45, 40, 49, 26, 25), (212, 91, 45, 24, 14), (15, 26, 49, 130, 194), (186, 194, 130, 134, 191), (4, 191, 134, 6)])
_uv = me_cube_003.uv_layers.new(name='UVMap')
_uv.uv.foreach_set('vector', [0.375, 0.0, 0.3906, 0.0, 0.4062, 0.0, 0.4219, 0.0, 0.4375, 0.0, 0.5, 0.0, 0.5625, 0.0, 0.5781, 0.0, 0.5938, 0.0, 0.6094, 0.0, 0.625, 0.0, 0.625, 0.25, 0.6094, 0.25, 0.5938, 0.25, 0.5781, 0.25, 0.5625, 0.25, 0.5, 0.25, 0.4375, 0.25, 0.4219, 0.25, 0.4062, 0.25, 0.3906, 0.25, 0.375, 0.25, 0.6094, 0.4844, 0.625, 0.4844, 0.6094, 0.5, 0.375, 0.5, 0.3906, 0.5, 0.4062, 0.5, 0.4219, 0.5, 0.4375, 0.5, 0.5, 0.5, 0.5625, 0.5, 0.5781, 0.5, 0.5938, 0.5, 0.6094, 0.5, 0.625, 0.5, 0.625, 0.75, 0.6094, 0.75, 0.5938, 0.75, 0.5781, 0.75, 0.5625, 0.75, 0.5, 0.75, 0.4375, 0.75, 0.4219, 0.75, 0.4062, 0.75, 0.3906, 0.75, 0.375, 0.75, 0.6094, 0.9844, 0.625, 0.9844, 0.625, 1.0, 0.6094, 1.0, 0.4219, 0.9844, 0.4375, 0.9844, 0.4375, 1.0, 0.4219, 1.0, 0.4375, 0.9375, 0.5, 0.9375, 0.5, 1.0, 0.4375, 1.0, 0.4375, 0.9844, 0.4375, 0.9688, 0.4375, 0.9531, 0.5, 0.9375, 0.5625, 0.9375, 0.5625, 0.9531, 0.5625, 0.9688, 0.5625, 0.9844, 0.5625, 1.0, 0.5, 1.0, 0.4219, 0.7969, 0.4375, 0.7969, 0.4375, 0.8125, 0.4219, 0.8125, 0.5781, 0.7969, 0.5938, 0.7969, 0.5938, 0.8125, 0.5781, 0.8125, 0.625, 0.9375, 0.6094, 0.9375, 0.5938, 0.9375, 0.5781, 0.9375, 0.5625, 0.9375, 0.5625, 0.9375, 0.625, 0.9375, 0.4375, 0.75, 0.5, 0.75, 0.5, 0.8125, 0.4375, 0.8125, 0.4375, 0.7969, 0.4375, 0.7812, 0.4375, 0.7656, 0.5, 0.75, 0.5625, 0.75, 0.5625, 0.7656, 0.5625, 0.7812, 0.5625, 0.7969, 0.5625, 0.8125, 0.5, 0.8125, 0.375, 0.8125, 0.3906, 0.8125, 0.4062, 0.8125, 0.4219, 0.8125, 0.4375, 0.8125, 0.4375, 0.8125, 0.375, 0.8125, 0.4375, 0.8125, 0.5, 0.8125, 0.5, 0.8125, 0.4375, 0.8125, 0.6094, 0.7969, 0.625, 0.7969, 0.625, 0.8125, 0.6094, 0.8125, 0.5, 0.8125, 0.5625, 0.8125, 0.5625, 0.8125, 0.5, 0.8125, 0.375, 0.8125, 0.4375, 0.8125, 0.4375, 0.875, 0.375, 0.875, 0.375, 0.875, 0.4375, 0.875, 0.4375, 0.9375, 0.375, 0.9375, 0.4375, 0.8125, 0.5, 0.8125, 0.5, 0.875, 0.4375, 0.875, 0.4375, 0.875, 0.5, 0.875, 0.5, 0.9375, 0.4375, 0.9375, 0.5, 0.8125, 0.5625, 0.8125, 0.5625, 0.875, 0.5, 0.875, 0.5, 0.875, 0.5625, 0.875, 0.5625, 0.9375, 0.5, 0.9375, 0.5625, 0.8125, 0.625, 0.8125, 0.625, 0.875, 0.5625, 0.875, 0.5625, 0.875, 0.625, 0.875, 0.625, 0.9375, 0.5625, 0.9375, 0.5625, 0.9375, 0.5, 0.9375, 0.5, 0.9375, 0.5625, 0.9375, 0.5, 0.9375, 0.4375, 0.9375, 0.4375, 0.9375, 0.5, 0.9375, 0.4375, 0.9375, 0.4219, 0.9375, 0.4062, 0.9375, 0.3906, 0.9375, 0.375, 0.9375, 0.375, 0.9375, 0.4375, 0.9375, 0.5625, 0.8125, 0.5781, 0.8125, 0.5938, 0.8125, 0.6094, 0.8125, 0.625, 0.8125, 0.625, 0.8125, 0.5625, 0.8125, 0.3906, 0.7969, 0.4062, 0.7969, 0.4062, 0.8125, 0.3906, 0.8125, 0.4375, 0.4375, 0.5, 0.4375, 0.5, 0.5, 0.4375, 0.5, 0.4375, 0.4844, 0.4375, 0.4688, 0.4375, 0.4531, 0.4375, 0.3125, 0.5, 0.3125, 0.5, 0.375, 0.4375, 0.375, 0.5625, 0.3125, 0.5781, 0.3125, 0.5938, 0.3125, 0.6094, 0.3125, 0.625, 0.3125, 0.625, 0.375, 0.5625, 0.375, 0.5, 0.3125, 0.5625, 0.3125, 0.5625, 0.375, 0.5, 0.375, 0.5, 0.25, 0.5625, 0.25, 0.5625, 0.2656, 0.5625, 0.2812, 0.5625, 0.2969, 0.5625, 0.3125, 0.5, 0.3125, 0.6094, 0.2969, 0.625, 0.2969, 0.625, 0.3125, 0.6094, 0.3125, 0.375, 0.3125, 0.3906, 0.3125, 0.4062, 0.3125, 0.4219, 0.3125, 0.4375, 0.3125, 0.4375, 0.375, 0.375, 0.375, 0.4219, 0.2969, 0.4375, 0.2969, 0.4375, 0.3125, 0.4219, 0.3125, 0.4375, 0.25, 0.5, 0.25, 0.5, 0.3125, 0.4375, 0.3125, 0.4375, 0.2969, 0.4375, 0.2812, 0.4375, 0.2656, 0.4219, 0.4844, 0.4375, 0.4844, 0.4375, 0.5, 0.4219, 0.5, 0.375, 0.375, 0.4375, 0.375, 0.4375, 0.4375, 0.4219, 0.4375, 0.4062, 0.4375, 0.3906, 0.4375, 0.375, 0.4375, 0.4375, 0.375, 0.5, 0.375, 0.5, 0.4375, 0.4375, 0.4375, 0.5, 0.4375, 0.5625, 0.4375, 0.5625, 0.4531, 0.5625, 0.4688, 0.5625, 0.4844, 0.5625, 0.5, 0.5, 0.5, 0.5, 0.375, 0.5625, 0.375, 0.5625, 0.4375, 0.5, 0.4375, 0.5625, 0.375, 0.625, 0.375, 0.625, 0.4375, 0.6094, 0.4375, 0.5938, 0.4375, 0.5781, 0.4375, 0.5625, 0.4375, 0.5781, 0.2969, 0.5938, 0.2969, 0.5938, 0.3125, 0.5781, 0.3125, 0.5781, 0.2656, 0.5938, 0.2656, 0.5938, 0.2812, 0.5781, 0.2812, 0.6094, 0.2656, 0.625, 0.2656, 0.625, 0.2812, 0.6094, 0.2812, 0.5938, 0.2656, 0.6094, 0.2656, 0.6094, 0.2812, 0.5938, 0.2812, 0.5938, 0.25, 0.6094, 0.25, 0.6094, 0.2656, 0.5938, 0.2656, 0.6094, 0.25, 0.625, 0.25, 0.625, 0.2656, 0.6094, 0.2656, 0.5625, 0.2656, 0.5781, 0.2656, 0.5781, 0.2812, 0.5625, 0.2812, 0.5625, 0.25, 0.5781, 0.25, 0.5781, 0.2656, 0.5625, 0.2656, 0.5781, 0.25, 0.5938, 0.25, 0.5938, 0.2656, 0.5781, 0.2656, 0.5625, 0.2969, 0.5781, 0.2969, 0.5781, 0.3125, 0.5625, 0.3125, 0.5625, 0.2812, 0.5781, 0.2812, 0.5781, 0.2969, 0.5625, 0.2969, 0.5781, 0.2812, 0.5938, 0.2812, 0.5938, 0.2969, 0.5781, 0.2969, 0.5938, 0.2969, 0.6094, 0.2969, 0.6094, 0.3125, 0.5938, 0.3125, 0.5938, 0.2812, 0.6094, 0.2812, 0.6094, 0.2969, 0.5938, 0.2969, 0.6094, 0.2812, 0.625, 0.2812, 0.625, 0.2969, 0.6094, 0.2969, 0.3906, 0.2969, 0.4062, 0.2969, 0.4062, 0.3125, 0.3906, 0.3125, 0.3906, 0.2656, 0.4062, 0.2656, 0.4062, 0.2812, 0.3906, 0.2812, 0.4219, 0.2656, 0.4375, 0.2656, 0.4375, 0.2812, 0.4219, 0.2812, 0.4062, 0.2656, 0.4219, 0.2656, 0.4219, 0.2812, 0.4062, 0.2812, 0.4062, 0.25, 0.4219, 0.25, 0.4219, 0.2656, 0.4062, 0.2656, 0.4219, 0.25, 0.4375, 0.25, 0.4375, 0.2656, 0.4219, 0.2656, 0.375, 0.2656, 0.3906, 0.2656, 0.3906, 0.2812, 0.375, 0.2812, 0.375, 0.25, 0.3906, 0.25, 0.3906, 0.2656, 0.375, 0.2656, 0.3906, 0.25, 0.4062, 0.25, 0.4062, 0.2656, 0.3906, 0.2656, 0.375, 0.2969, 0.3906, 0.2969, 0.3906, 0.3125, 0.375, 0.3125, 0.375, 0.2812, 0.3906, 0.2812, 0.3906, 0.2969, 0.375, 0.2969, 0.3906, 0.2812, 0.4062, 0.2812, 0.4062, 0.2969, 0.3906, 0.2969, 0.4062, 0.2969, 0.4219, 0.2969, 0.4219, 0.3125, 0.4062, 0.3125, 0.4062, 0.2812, 0.4219, 0.2812, 0.4219, 0.2969, 0.4062, 0.2969, 0.4219, 0.2812, 0.4375, 0.2812, 0.4375, 0.2969, 0.4219, 0.2969, 0.5781, 0.4844, 0.5938, 0.4844, 0.5938, 0.5, 0.5781, 0.5, 0.5781, 0.4531, 0.5938, 0.4531, 0.5938, 0.4688, 0.5781, 0.4688, 0.6094, 0.4531, 0.625, 0.4531, 0.625, 0.4688, 0.6094, 0.4688, 0.5938, 0.4531, 0.6094, 0.4531, 0.6094, 0.4688, 0.5938, 0.4688, 0.5938, 0.4375, 0.6094, 0.4375, 0.6094, 0.4531, 0.5938, 0.4531, 0.6094, 0.4375, 0.625, 0.4375, 0.625, 0.4531, 0.6094, 0.4531, 0.5625, 0.4531, 0.5781, 0.4531, 0.5781, 0.4688, 0.5625, 0.4688, 0.5625, 0.4375, 0.5781, 0.4375, 0.5781, 0.4531, 0.5625, 0.4531, 0.5781, 0.4375, 0.5938, 0.4375, 0.5938, 0.4531, 0.5781, 0.4531, 0.5625, 0.4844, 0.5781, 0.4844, 0.5781, 0.5, 0.5625, 0.5, 0.5625, 0.4688, 0.5781, 0.4688, 0.5781, 0.4844, 0.5625, 0.4844, 0.5781, 0.4688, 0.5938, 0.4688, 0.5938, 0.4844, 0.5781, 0.4844, 0.5938, 0.4844, 0.6094, 0.4844, 0.6094, 0.5, 0.5938, 0.5, 0.5938, 0.4688, 0.6094, 0.4688, 0.6094, 0.4844, 0.5938, 0.4844, 0.6094, 0.4688, 0.625, 0.4688, 0.625, 0.4844, 0.6094, 0.4844, 0.3906, 0.4844, 0.4062, 0.4844, 0.4062, 0.5, 0.3906, 0.5, 0.3906, 0.4531, 0.4062, 0.4531, 0.4062, 0.4688, 0.3906, 0.4688, 0.4219, 0.4531, 0.4375, 0.4531, 0.4375, 0.4688, 0.4219, 0.4688, 0.4062, 0.4531, 0.4219, 0.4531, 0.4219, 0.4688, 0.4062, 0.4688, 0.4062, 0.4375, 0.4219, 0.4375, 0.4219, 0.4531, 0.4062, 0.4531, 0.4219, 0.4375, 0.4375, 0.4375, 0.4375, 0.4531, 0.4219, 0.4531, 0.375, 0.4844, 0.375, 0.4531, 0.3906, 0.4531, 0.3906, 0.4688, 0.3906, 0.4844, 0.375, 0.4375, 0.3906, 0.4375, 0.3906, 0.4531, 0.375, 0.4531, 0.3906, 0.4375, 0.4062, 0.4375, 0.4062, 0.4531, 0.3906, 0.4531, 0.375, 0.4844, 0.3906, 0.4844, 0.3906, 0.5, 0.375, 0.5, 0.3906, 0.7656, 0.4062, 0.7656, 0.4062, 0.7812, 0.3906, 0.7812, 0.3906, 0.4688, 0.4062, 0.4688, 0.4062, 0.4844, 0.3906, 0.4844, 0.4062, 0.4844, 0.4219, 0.4844, 0.4219, 0.5, 0.4062, 0.5, 0.4062, 0.4688, 0.4219, 0.4688, 0.4219, 0.4844, 0.4062, 0.4844, 0.4219, 0.4688, 0.4375, 0.4688, 0.4375, 0.4844, 0.4219, 0.4844, 0.5781, 0.7656, 0.5938, 0.7656, 0.5938, 0.7812, 0.5781, 0.7812, 0.6094, 0.7656, 0.625, 0.7656, 0.625, 0.7812, 0.6094, 0.7812, 0.5938, 0.7656, 0.6094, 0.7656, 0.6094, 0.7812, 0.5938, 0.7812, 0.5938, 0.75, 0.6094, 0.75, 0.6094, 0.7656, 0.5938, 0.7656, 0.6094, 0.75, 0.625, 0.75, 0.625, 0.7656, 0.6094, 0.7656, 0.5625, 0.7656, 0.5781, 0.7656, 0.5781, 0.7812, 0.5625, 0.7812, 0.5625, 0.75, 0.5781, 0.75, 0.5781, 0.7656, 0.5625, 0.7656, 0.5781, 0.75, 0.5938, 0.75, 0.5938, 0.7656, 0.5781, 0.7656, 0.5938, 0.7969, 0.6094, 0.7969, 0.6094, 0.8125, 0.5938, 0.8125, 0.5938, 0.7812, 0.6094, 0.7812, 0.6094, 0.7969, 0.5938, 0.7969, 0.6094, 0.7812, 0.625, 0.7812, 0.625, 0.7969, 0.6094, 0.7969, 0.5625, 0.7969, 0.5781, 0.7969, 0.5781, 0.8125, 0.5625, 0.8125, 0.5625, 0.7812, 0.5781, 0.7812, 0.5781, 0.7969, 0.5625, 0.7969, 0.5781, 0.7812, 0.5938, 0.7812, 0.5938, 0.7969, 0.5781, 0.7969, 0.5781, 0.9844, 0.5938, 0.9844, 0.5938, 1.0, 0.5781, 1.0, 0.5781, 0.9531, 0.5938, 0.9531, 0.5938, 0.9688, 0.5781, 0.9688, 0.6094, 0.9531, 0.625, 0.9531, 0.625, 0.9688, 0.6094, 0.9688, 0.5938, 0.9531, 0.6094, 0.9531, 0.6094, 0.9688, 0.5938, 0.9688, 0.5938, 0.9375, 0.6094, 0.9375, 0.6094, 0.9531, 0.5938, 0.9531, 0.6094, 0.9375, 0.625, 0.9375, 0.625, 0.9531, 0.6094, 0.9531, 0.5625, 0.9531, 0.5781, 0.9531, 0.5781, 0.9688, 0.5625, 0.9688, 0.5625, 0.9375, 0.5781, 0.9375, 0.5781, 0.9531, 0.5625, 0.9531, 0.5781, 0.9375, 0.5938, 0.9375, 0.5938, 0.9531, 0.5781, 0.9531, 0.5625, 0.9844, 0.5781, 0.9844, 0.5781, 1.0, 0.5625, 1.0, 0.5625, 0.9688, 0.5781, 0.9688, 0.5781, 0.9844, 0.5625, 0.9844, 0.5781, 0.9688, 0.5938, 0.9688, 0.5938, 0.9844, 0.5781, 0.9844, 0.5938, 0.9844, 0.6094, 0.9844, 0.6094, 1.0, 0.5938, 1.0, 0.5938, 0.9688, 0.6094, 0.9688, 0.6094, 0.9844, 0.5938, 0.9844, 0.6094, 0.9688, 0.625, 0.9688, 0.625, 0.9844, 0.6094, 0.9844, 0.625, 0.25, 0.625, 1.0, 0.625, 0.9844, 0.625, 0.2656, 0.625, 0.2656, 0.625, 0.9844, 0.625, 0.9688, 0.625, 0.9531, 0.625, 0.2969, 0.625, 0.2812, 0.625, 0.9375, 0.625, 0.3125, 0.625, 0.2969, 0.625, 0.9531, 0.625, 0.9375, 0.625, 0.8125, 0.625, 0.4375, 0.625, 0.375, 0.625, 0.3125, 0.625, 0.9375, 0.625, 0.875, 0.625, 0.7969, 0.625, 0.4531, 0.625, 0.4375, 0.625, 0.8125, 0.625, 0.8125, 0.625, 0.4531, 0.625, 0.7969, 0.625, 0.7812, 0.625, 0.7656, 0.625, 0.4844, 0.625, 0.4688, 0.625, 0.4844, 0.625, 0.7656, 0.625, 0.75, 0.6094, 0.5, 0.4219, 0.7656, 0.4375, 0.7656, 0.4375, 0.7812, 0.4219, 0.7812, 0.4062, 0.7656, 0.4219, 0.7656, 0.4219, 0.7812, 0.4062, 0.7812, 0.4062, 0.75, 0.4219, 0.75, 0.4219, 0.7656, 0.4062, 0.7656, 0.4219, 0.75, 0.4375, 0.75, 0.4375, 0.7656, 0.4219, 0.7656, 0.375, 0.7656, 0.3906, 0.7656, 0.3906, 0.7812, 0.375, 0.7812, 0.375, 0.75, 0.3906, 0.75, 0.3906, 0.7656, 0.375, 0.7656, 0.3906, 0.75, 0.4062, 0.75, 0.4062, 0.7656, 0.3906, 0.7656, 0.375, 0.7969, 0.3906, 0.7969, 0.3906, 0.8125, 0.375, 0.8125, 0.375, 0.7812, 0.3906, 0.7812, 0.3906, 0.7969, 0.375, 0.7969, 0.3906, 0.7812, 0.4062, 0.7812, 0.4062, 0.7969, 0.3906, 0.7969, 0.4062, 0.7969, 0.4219, 0.7969, 0.4219, 0.8125, 0.4062, 0.8125, 0.4062, 0.7812, 0.4219, 0.7812, 0.4219, 0.7969, 0.4062, 0.7969, 0.4219, 0.7812, 0.4375, 0.7812, 0.4375, 0.7969, 0.4219, 0.7969, 0.3906, 0.9844, 0.4062, 0.9844, 0.4062, 1.0, 0.3906, 1.0, 0.3906, 0.9531, 0.4062, 0.9531, 0.4062, 0.9688, 0.3906, 0.9688, 0.4219, 0.9531, 0.4375, 0.9531, 0.4375, 0.9688, 0.4219, 0.9688, 0.4062, 0.9531, 0.4219, 0.9531, 0.4219, 0.9688, 0.4062, 0.9688, 0.4062, 0.9375, 0.4219, 0.9375, 0.4219, 0.9531, 0.4062, 0.9531, 0.4219, 0.9375, 0.4375, 0.9375, 0.4375, 0.9531, 0.4219, 0.9531, 0.375, 0.9531, 0.3906, 0.9531, 0.3906, 0.9688, 0.375, 0.9688, 0.375, 0.9375, 0.3906, 0.9375, 0.3906, 0.9531, 0.375, 0.9531, 0.3906, 0.9375, 0.4062, 0.9375, 0.4062, 0.9531, 0.3906, 0.9531, 0.375, 0.9844, 0.3906, 0.9844, 0.3906, 1.0, 0.375, 1.0, 0.375, 0.9688, 0.3906, 0.9688, 0.3906, 0.9844, 0.375, 0.9844, 0.3906, 0.9688, 0.4062, 0.9688, 0.4062, 0.9844, 0.3906, 0.9844, 0.4062, 0.9844, 0.4219, 0.9844, 0.4219, 1.0, 0.4062, 1.0, 0.4062, 0.9688, 0.4219, 0.9688, 0.4219, 0.9844, 0.4062, 0.9844, 0.4219, 0.9688, 0.4375, 0.9688, 0.4375, 0.9844, 0.4219, 0.9844, 0.375, 0.9688, 0.375, 0.9844, 0.375, 0.9531, 0.375, 1.0, 0.375, 0.25, 0.375, 0.2656, 0.375, 0.9844, 0.375, 0.2812, 0.375, 0.2969, 0.375, 0.9531, 0.375, 0.9688, 0.375, 0.9844, 0.375, 0.2656, 0.375, 0.9375, 0.375, 0.3125, 0.375, 0.375, 0.375, 0.4375, 0.375, 0.8125, 0.375, 0.875, 0.375, 0.9531, 0.375, 0.2969, 0.375, 0.3125, 0.375, 0.9375, 0.375, 0.9375, 0.375, 0.8125, 0.375, 0.8125, 0.375, 0.4375, 0.375, 0.4531, 0.375, 0.7969, 0.375, 0.7812, 0.375, 0.7969, 0.375, 0.4531, 0.375, 0.4844, 0.375, 0.7656, 0.375, 0.75, 0.375, 0.7656, 0.375, 0.4844, 0.375, 0.5])
me_cube_003.materials.append(mat_material_001)
me_cube_003.update()

# ---- objects
ob_cube = bpy.data.objects.new('Cube', me_cube)
ob_cube_001 = bpy.data.objects.new('Cube.001', me_cube_001)
ob_cube_002 = bpy.data.objects.new('Cube.002', me_cube_002)
ob_cube_003 = bpy.data.objects.new('Cube.003', me_cube_003)

# ---- transforms, parenting, visibility, modifiers, constraints
ob_cube.location = (0.0, 0.08872, 2.451)
ob_cube.scale = (1.217, 5.0, 0.5309)
ob_cube.lock_rotations_4d = False
ob_cube.empty_display_type = 'ARROWS'
ob_cube.lineart.crease_threshold = 0.0
ob_cube_001.location = (0.0, 1.563, 1.497)
ob_cube_001.scale = (0.4843, 0.6483, 1.0)
ob_cube_002.location = (0.0, 1.248, 2.995)
ob_cube_002.scale = (1.217, 1.169, 0.5309)
ob_cube_003.parent = ob_cube
ob_cube_003.matrix_parent_inverse = Matrix(((0.8219, -0.0, 0.0, -0.0), (-0.0, 0.2, -0.0, -0.01774), (0.0, -0.0, 1.884, -4.617), (-0.0, 0.0, -0.0, 1.0)))
ob_cube_003.location = (0.02025, 0.03538, 2.924)
ob_cube_003.scale = (1.0, 1.0, 0.1854)

# ---- collection membership
col_collection.objects.link(ob_cube)
col_collection.objects.link(ob_cube_001)
col_collection.objects.link(ob_cube_002)
col_collection.objects.link(ob_cube_003)

# ---- scene / render settings (as saved in the file)
scene.frame_start = 1; scene.frame_end = 250; scene.frame_set(1)
scene.render.engine = 'BLENDER_EEVEE_NEXT'
bpy.context.view_layer.update()

# ---- added for rendering (the .blend has no active camera and no usable light): camera, sun
cam_auto = bpy.data.cameras.new('AutoCamera')
cam_auto.lens = 50.0
cam_auto.sensor_width = 36.0
cam_auto.clip_end = 1000.0
ob_auto_camera = bpy.data.objects.new('AutoCamera', cam_auto)
scene.collection.objects.link(ob_auto_camera)
ob_auto_camera.location = (11.9621, -18.1031, 11.5811)
ob_auto_camera.rotation_euler = (1.09748, -7.21219e-08, 0.694738)
scene.camera = ob_auto_camera
light_auto_sun = bpy.data.lights.new('AutoSun', 'SUN')
light_auto_sun.energy = 3.0
light_auto_sun.angle = 0.0523599
ob_auto_sun = bpy.data.objects.new('AutoSun', light_auto_sun)
scene.collection.objects.link(ob_auto_sun)
ob_auto_sun.rotation_euler = (0.872665, 0.174533, 0.523599)
bpy.context.view_layer.update()
